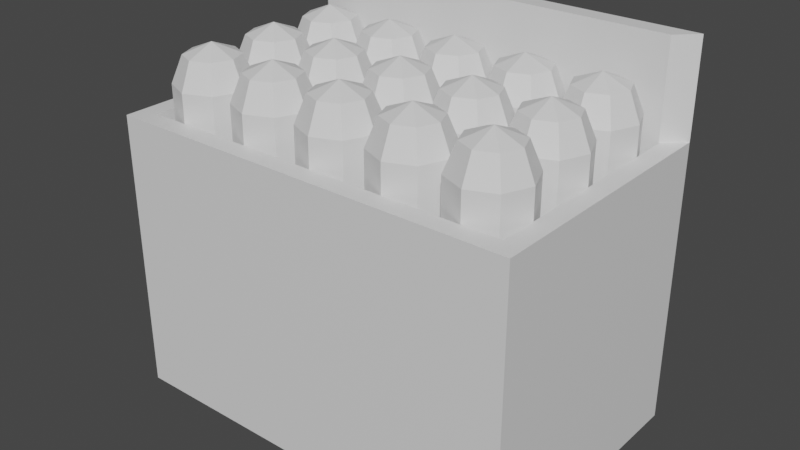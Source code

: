 # Source: AmmoBox.blend  (saved by Blender 2.92.15; exported with 4.5.12 LTS)
import bpy
from mathutils import Matrix  # noqa: F401  (used for matrix-valued properties, if any)

bpy.ops.wm.read_factory_settings(use_empty=True)
scene = bpy.context.scene
scene.name = 'Scene'

# ---- collections
col_collection = bpy.data.collections.new('Collection'); scene.collection.children.link(col_collection)

# ---- materials (node trees are filled in below, after node groups)
mat_casing = bpy.data.materials.new('Casing')
mat_casing.use_transparent_shadow = False
mat_label = bpy.data.materials.new('Label')
mat_label.use_transparent_shadow = False
mat_bullets = bpy.data.materials.new('Bullets')
mat_bullets.use_transparent_shadow = False

# ---- material node trees
mat_casing.use_nodes = True; mat_casing.node_tree.nodes.clear()
_N = mat_casing.node_tree.nodes; _L = mat_casing.node_tree.links
n0 = _N.new('ShaderNodeBsdfPrincipled'); n0.name = 'Principled BSDF'; n0.location = (10, 300)
n0.distribution = 'GGX'
n0.subsurface_method = 'BURLEY'
n0.inputs[3].default_value = 1.45
n0.inputs[27].default_value = (0.0, 0.0, 0.0, 1.0)
n0.inputs[28].default_value = 1.0
n1 = _N.new('ShaderNodeOutputMaterial'); n1.name = 'Material Output'; n1.location = (300, 300)
_L.new(n0.outputs[0], n1.inputs[0])
n1.is_active_output = True
mat_label.use_nodes = True; mat_label.node_tree.nodes.clear()
_N = mat_label.node_tree.nodes; _L = mat_label.node_tree.links
n0 = _N.new('ShaderNodeBsdfPrincipled'); n0.name = 'Principled BSDF'; n0.location = (10, 300)
n0.distribution = 'GGX'
n0.subsurface_method = 'BURLEY'
n0.inputs[3].default_value = 1.45
n0.inputs[27].default_value = (0.0, 0.0, 0.0, 1.0)
n0.inputs[28].default_value = 1.0
n1 = _N.new('ShaderNodeOutputMaterial'); n1.name = 'Material Output'; n1.location = (300, 300)
_L.new(n0.outputs[0], n1.inputs[0])
n1.is_active_output = True
mat_bullets.use_nodes = True; mat_bullets.node_tree.nodes.clear()
_N = mat_bullets.node_tree.nodes; _L = mat_bullets.node_tree.links
n0 = _N.new('ShaderNodeBsdfPrincipled'); n0.name = 'Principled BSDF'; n0.location = (10, 300)
n0.distribution = 'GGX'
n0.subsurface_method = 'BURLEY'
n0.inputs[3].default_value = 1.45
n0.inputs[27].default_value = (0.0, 0.0, 0.0, 1.0)
n0.inputs[28].default_value = 1.0
n1 = _N.new('ShaderNodeOutputMaterial'); n1.name = 'Material Output'; n1.location = (300, 300)
_L.new(n0.outputs[0], n1.inputs[0])
n1.is_active_output = True

# ---- world
world_world = bpy.data.worlds.new('World'); scene.world = world_world
world_world.use_nodes = True; world_world.node_tree.nodes.clear()
_N = world_world.node_tree.nodes; _L = world_world.node_tree.links
n0 = _N.new('ShaderNodeOutputWorld'); n0.name = 'World Output'; n0.location = (300, 300)
n1 = _N.new('ShaderNodeBackground'); n1.name = 'Background'; n1.location = (10, 300)
n1.inputs[0].default_value = (0.05088, 0.05088, 0.05088, 1.0)
_L.new(n1.outputs[0], n0.inputs[0])
n0.is_active_output = True
world_world.color = (0.05088, 0.05088, 0.05088)
world_world.use_sun_shadow = False
world_world.sun_shadow_jitter_overblur = 0.0

# ---- meshes
me_cube_001 = bpy.data.meshes.new('Cube.001')
me_cube_001.from_pydata([(-1.01, -0.7, 0.09041), (-1.01, -0.7, 1.41), (-1.1, 0.7, 0.0), (-1.1, 0.7, 1.5), (1.01, -0.7, 0.09041), (1.01, -0.7, 1.41), (1.1, 0.7, 0.0), (1.1, 0.7, 1.5), (-1.0, -0.6, 1.5), (-1.0, 0.6, 1.5), (1.0, 0.6, 1.5), (1.0, -0.6, 1.5), (-1.0, -0.6, 0.1), (-1.0, 0.6, 0.1), (1.0, 0.6, 0.1), (1.0, -0.6, 0.1), (-1.1, 0.7, 2.0), (1.1, 0.7, 2.0), (-1.0, 0.6, 2.0), (1.0, 0.6, 2.0), (-1.1, -0.7, 0.0), (-1.1, -0.7, 1.5), (1.1, -0.7, 1.5), (1.1, -0.7, 0.0)], [], [(20, 21, 3, 2), (2, 3, 7, 6), (6, 7, 22, 23), (4, 5, 1, 0), (2, 6, 23, 20), (22, 7, 10, 11), (8, 11, 15, 12), (3, 21, 8, 9), (21, 22, 11, 8), (3, 9, 18, 16), (14, 13, 12, 15), (10, 9, 13, 14), (11, 10, 14, 15), (9, 8, 12, 13), (17, 16, 18, 19), (9, 10, 19, 18), (7, 3, 16, 17), (10, 7, 17, 19), (0, 1, 21, 20), (5, 4, 23, 22), (4, 0, 20, 23), (1, 5, 22, 21)])
me_cube_001.polygons.foreach_set('material_index', [0, 0, 0, 1, 0, 0, 0, 0, 0, 0, 0, 0, 0, 0, 0, 0, 0, 0, 0, 0, 0, 0])
_uv = me_cube_001.uv_layers.new(name='UVMap')
_uv.uv.foreach_set('vector', [0.1602, 0.5035, 0.1602, 0.6752, 0.0, 0.6752, 0.0, 0.5035, 0.2289, 0.2518, 0.05722, 0.2518, 0.05722, 0.0, 0.2289, 0.0, 0.6523, 0.4807, 0.6523, 0.6523, 0.4921, 0.6523, 0.4921, 0.4807, 1.0, 0.1792, 1.0, 0.8325, 0.000491, 0.8325, 0.0004908, 0.1792, 0.3319, 0.2518, 0.3319, 0.5035, 0.1717, 0.5035, 0.1717, 0.2518, 0.3319, 0.2518, 0.4921, 0.2518, 0.4807, 0.2632, 0.3433, 0.2632, 0.4463, 0.2289, 0.4463, 0.0, 0.6065, 0.0, 0.6065, 0.2289, 0.4921, 0.5035, 0.3319, 0.5035, 0.3433, 0.4921, 0.4807, 0.4921, 0.3319, 0.5035, 0.3319, 0.2518, 0.3433, 0.2632, 0.3433, 0.4921, 0.2861, 0.0, 0.2861, 0.01144, 0.2289, 0.01144, 0.2289, 0.0, 0.6294, 0.2518, 0.6294, 0.4807, 0.4921, 0.4807, 0.4921, 0.2518, 0.2861, 0.2403, 0.2861, 0.01144, 0.4463, 0.01144, 0.4463, 0.2403, 0.4349, 0.6638, 0.2976, 0.6638, 0.2976, 0.5035, 0.4349, 0.5035, 0.2976, 0.6638, 0.1602, 0.6638, 0.1602, 0.5035, 0.2976, 0.5035, 0.4772, 0.7553, 0.4772, 0.5035, 0.4886, 0.515, 0.4886, 0.7439, 0.2861, 0.01144, 0.2861, 0.2403, 0.2289, 0.2403, 0.2289, 0.01144, 0.05722, 0.0, 0.05722, 0.2518, 0.0, 0.2518, 0.0, 0.0, 0.2861, 0.2403, 0.2861, 0.2518, 0.2289, 0.2518, 0.2289, 0.2403, 0.1613, 0.2621, 0.01035, 0.2621, 0.0, 0.2518, 0.1717, 0.2518, 0.01035, 0.4932, 0.1613, 0.4932, 0.1717, 0.5035, 0.0, 0.5035, 0.1613, 0.4932, 0.1613, 0.2621, 0.1717, 0.2518, 0.1717, 0.5035, 0.01035, 0.2621, 0.01035, 0.4932, 0.0, 0.5035, 0.0, 0.2518])
me_cube_001.materials.append(mat_casing)
me_cube_001.materials.append(mat_label)
me_cube_001.use_remesh_fix_poles = True
me_cube_001.use_remesh_preserve_attributes = False
me_cube_001.use_mirror_vertex_groups = False
me_cube_001.update()
me_cylinder = bpy.data.meshes.new('Cylinder')
me_cylinder.from_pydata([(-0.8, 0.5414, 1.79), (-0.8, 0.6, 1.649), (-0.7, 0.5, 1.79), (-0.6586, 0.5414, 1.649), (-0.9414, 0.5414, 0.09902), (-0.6586, 0.4, 1.79), (-0.6, 0.4, 1.649), (-1.0, 0.4, 0.09902), (-0.7, 0.3, 1.79), (-0.6586, 0.2586, 1.649), (-0.9414, 0.2586, 0.09902), (-0.8, 0.2, 0.09902), (-0.8, 0.2586, 1.79), (-0.8, 0.2, 1.649), (-0.6586, 0.2586, 0.09902), (-0.8, 0.4, 1.849), (-0.9, 0.3, 1.79), (-0.9414, 0.2586, 1.649), (-0.6, 0.4, 0.09902), (-0.9414, 0.4, 1.79), (-1.0, 0.4, 1.649), (-0.6586, 0.5414, 0.09902), (-0.9, 0.5, 1.79), (-0.9414, 0.5414, 1.649), (-0.8, 0.6, 0.09902), (-0.4, 0.5414, 1.79), (-0.4, 0.6, 1.649), (-0.3, 0.5, 1.79), (-0.2586, 0.5414, 1.649), (-0.5414, 0.5414, 0.09902), (-0.2586, 0.4, 1.79), (-0.2, 0.4, 1.649), (-0.6, 0.4, 0.09902), (-0.3, 0.3, 1.79), (-0.2586, 0.2586, 1.649), (-0.5414, 0.2586, 0.09902), (-0.4, 0.2, 0.09902), (-0.4, 0.2586, 1.79), (-0.4, 0.2, 1.649), (-0.2586, 0.2586, 0.09902), (-0.4, 0.4, 1.849), (-0.5, 0.3, 1.79), (-0.5414, 0.2586, 1.649), (-0.2, 0.4, 0.09902), (-0.5414, 0.4, 1.79), (-0.6, 0.4, 1.649), (-0.2586, 0.5414, 0.09902), (-0.5, 0.5, 1.79), (-0.5414, 0.5414, 1.649), (-0.4, 0.6, 0.09902), (2.235e-08, 0.5414, 1.79), (2.235e-08, 0.6, 1.649), (0.1, 0.5, 1.79), (0.1414, 0.5414, 1.649), (-0.1414, 0.5414, 0.09902), (0.1414, 0.4, 1.79), (0.2, 0.4, 1.649), (-0.2, 0.4, 0.09902), (0.1, 0.3, 1.79), (0.1414, 0.2586, 1.649), (-0.1414, 0.2586, 0.09902), (2.235e-08, 0.2, 0.09902), (2.235e-08, 0.2586, 1.79), (2.235e-08, 0.2, 1.649), (0.1414, 0.2586, 0.09902), (2.235e-08, 0.4, 1.849), (-0.1, 0.3, 1.79), (-0.1414, 0.2586, 1.649), (0.2, 0.4, 0.09902), (-0.1414, 0.4, 1.79), (-0.2, 0.4, 1.649), (0.1414, 0.5414, 0.09902), (-0.1, 0.5, 1.79), (-0.1414, 0.5414, 1.649), (2.235e-08, 0.6, 0.09902), (0.4, 0.5414, 1.79), (0.4, 0.6, 1.649), (0.5, 0.5, 1.79), (0.5414, 0.5414, 1.649), (0.2586, 0.5414, 0.09902), (0.5414, 0.4, 1.79), (0.6, 0.4, 1.649), (0.2, 0.4, 0.09902), (0.5, 0.3, 1.79), (0.5414, 0.2586, 1.649), (0.2586, 0.2586, 0.09902), (0.4, 0.2, 0.09902), (0.4, 0.2586, 1.79), (0.4, 0.2, 1.649), (0.5414, 0.2586, 0.09902), (0.4, 0.4, 1.849), (0.3, 0.3, 1.79), (0.2586, 0.2586, 1.649), (0.6, 0.4, 0.09902), (0.2586, 0.4, 1.79), (0.2, 0.4, 1.649), (0.5414, 0.5414, 0.09902), (0.3, 0.5, 1.79), (0.2586, 0.5414, 1.649), (0.4, 0.6, 0.09902), (0.8, 0.5414, 1.79), (0.8, 0.6, 1.649), (0.9, 0.5, 1.79), (0.9414, 0.5414, 1.649), (0.6586, 0.5414, 0.09902), (0.9414, 0.4, 1.79), (1.0, 0.4, 1.649), (0.6, 0.4, 0.09902), (0.9, 0.3, 1.79), (0.9414, 0.2586, 1.649), (0.6586, 0.2586, 0.09902), (0.8, 0.2, 0.09902), (0.8, 0.2586, 1.79), (0.8, 0.2, 1.649), (0.9414, 0.2586, 0.09902), (0.8, 0.4, 1.849), (0.7, 0.3, 1.79), (0.6586, 0.2586, 1.649), (1.0, 0.4, 0.09902), (0.6586, 0.4, 1.79), (0.6, 0.4, 1.649), (0.9414, 0.5414, 0.09902), (0.7, 0.5, 1.79), (0.6586, 0.5414, 1.649), (0.8, 0.6, 0.09902), (-0.8, 0.1414, 1.79), (-0.8, 0.2, 1.649), (-0.7, 0.1, 1.79), (-0.6586, 0.1414, 1.649), (-0.9414, 0.1414, 0.09902), (-0.6586, -2.98e-08, 1.79), (-0.6, -2.98e-08, 1.649), (-1.0, -2.98e-08, 0.09902), (-0.7, -0.1, 1.79), (-0.6586, -0.1414, 1.649), (-0.9414, -0.1414, 0.09902), (-0.8, -0.2, 0.09902), (-0.8, -0.1414, 1.79), (-0.8, -0.2, 1.649), (-0.6586, -0.1414, 0.09902), (-0.8, -2.98e-08, 1.849), (-0.9, -0.1, 1.79), (-0.9414, -0.1414, 1.649), (-0.6, -2.98e-08, 0.09902), (-0.9414, -2.98e-08, 1.79), (-1.0, -2.98e-08, 1.649), (-0.6586, 0.1414, 0.09902), (-0.9, 0.1, 1.79), (-0.9414, 0.1414, 1.649), (-0.8, 0.2, 0.09902), (-0.4, 0.1414, 1.79), (-0.4, 0.2, 1.649), (-0.3, 0.1, 1.79), (-0.2586, 0.1414, 1.649), (-0.5414, 0.1414, 0.09902), (-0.2586, -2.98e-08, 1.79), (-0.2, -2.98e-08, 1.649), (-0.6, -2.98e-08, 0.09902), (-0.3, -0.1, 1.79), (-0.2586, -0.1414, 1.649), (-0.5414, -0.1414, 0.09902), (-0.4, -0.2, 0.09902), (-0.4, -0.1414, 1.79), (-0.4, -0.2, 1.649), (-0.2586, -0.1414, 0.09902), (-0.4, -2.98e-08, 1.849), (-0.5, -0.1, 1.79), (-0.5414, -0.1414, 1.649), (-0.2, -2.98e-08, 0.09902), (-0.5414, -2.98e-08, 1.79), (-0.6, -2.98e-08, 1.649), (-0.2586, 0.1414, 0.09902), (-0.5, 0.1, 1.79), (-0.5414, 0.1414, 1.649), (-0.4, 0.2, 0.09902), (2.235e-08, 0.1414, 1.79), (2.235e-08, 0.2, 1.649), (0.1, 0.1, 1.79), (0.1414, 0.1414, 1.649), (-0.1414, 0.1414, 0.09902), (0.1414, -2.98e-08, 1.79), (0.2, -2.98e-08, 1.649), (-0.2, -2.98e-08, 0.09902), (0.1, -0.1, 1.79), (0.1414, -0.1414, 1.649), (-0.1414, -0.1414, 0.09902), (2.235e-08, -0.2, 0.09902), (2.235e-08, -0.1414, 1.79), (2.235e-08, -0.2, 1.649), (0.1414, -0.1414, 0.09902), (2.235e-08, -2.98e-08, 1.849), (-0.1, -0.1, 1.79), (-0.1414, -0.1414, 1.649), (0.2, -2.98e-08, 0.09902), (-0.1414, -2.98e-08, 1.79), (-0.2, -2.98e-08, 1.649), (0.1414, 0.1414, 0.09902), (-0.1, 0.1, 1.79), (-0.1414, 0.1414, 1.649), (2.235e-08, 0.2, 0.09902), (0.4, 0.1414, 1.79), (0.4, 0.2, 1.649), (0.5, 0.1, 1.79), (0.5414, 0.1414, 1.649), (0.2586, 0.1414, 0.09902), (0.5414, -2.98e-08, 1.79), (0.6, -2.98e-08, 1.649), (0.2, -2.98e-08, 0.09902), (0.5, -0.1, 1.79), (0.5414, -0.1414, 1.649), (0.2586, -0.1414, 0.09902), (0.4, -0.2, 0.09902), (0.4, -0.1414, 1.79), (0.4, -0.2, 1.649), (0.5414, -0.1414, 0.09902), (0.4, -2.98e-08, 1.849), (0.3, -0.1, 1.79), (0.2586, -0.1414, 1.649), (0.6, -2.98e-08, 0.09902), (0.2586, -2.98e-08, 1.79), (0.2, -2.98e-08, 1.649), (0.5414, 0.1414, 0.09902), (0.3, 0.1, 1.79), (0.2586, 0.1414, 1.649), (0.4, 0.2, 0.09902), (0.8, 0.1414, 1.79), (0.8, 0.2, 1.649), (0.9, 0.1, 1.79), (0.9414, 0.1414, 1.649), (0.6586, 0.1414, 0.09902), (0.9414, -2.98e-08, 1.79), (1.0, -2.98e-08, 1.649), (0.6, -2.98e-08, 0.09902), (0.9, -0.1, 1.79), (0.9414, -0.1414, 1.649), (0.6586, -0.1414, 0.09902), (0.8, -0.2, 0.09902), (0.8, -0.1414, 1.79), (0.8, -0.2, 1.649), (0.9414, -0.1414, 0.09902), (0.8, -2.98e-08, 1.849), (0.7, -0.1, 1.79), (0.6586, -0.1414, 1.649), (1.0, -2.98e-08, 0.09902), (0.6586, -2.98e-08, 1.79), (0.6, -2.98e-08, 1.649), (0.9414, 0.1414, 0.09902), (0.7, 0.1, 1.79), (0.6586, 0.1414, 1.649), (0.8, 0.2, 0.09902), (-0.8, -0.2586, 1.79), (-0.8, -0.2, 1.649), (-0.7, -0.3, 1.79), (-0.6586, -0.2586, 1.649), (-0.9414, -0.2586, 0.09902), (-0.6586, -0.4, 1.79), (-0.6, -0.4, 1.649), (-1.0, -0.4, 0.09902), (-0.7, -0.5, 1.79), (-0.6586, -0.5414, 1.649), (-0.9414, -0.5414, 0.09902), (-0.8, -0.6, 0.09902), (-0.8, -0.5414, 1.79), (-0.8, -0.6, 1.649), (-0.6586, -0.5414, 0.09902), (-0.8, -0.4, 1.849), (-0.9, -0.5, 1.79), (-0.9414, -0.5414, 1.649), (-0.6, -0.4, 0.09902), (-0.9414, -0.4, 1.79), (-1.0, -0.4, 1.649), (-0.6586, -0.2586, 0.09902), (-0.9, -0.3, 1.79), (-0.9414, -0.2586, 1.649), (-0.8, -0.2, 0.09902), (-0.4, -0.2586, 1.79), (-0.4, -0.2, 1.649), (-0.3, -0.3, 1.79), (-0.2586, -0.2586, 1.649), (-0.5414, -0.2586, 0.09902), (-0.2586, -0.4, 1.79), (-0.2, -0.4, 1.649), (-0.6, -0.4, 0.09902), (-0.3, -0.5, 1.79), (-0.2586, -0.5414, 1.649), (-0.5414, -0.5414, 0.09902), (-0.4, -0.6, 0.09902), (-0.4, -0.5414, 1.79), (-0.4, -0.6, 1.649), (-0.2586, -0.5414, 0.09902), (-0.4, -0.4, 1.849), (-0.5, -0.5, 1.79), (-0.5414, -0.5414, 1.649), (-0.2, -0.4, 0.09902), (-0.5414, -0.4, 1.79), (-0.6, -0.4, 1.649), (-0.2586, -0.2586, 0.09902), (-0.5, -0.3, 1.79), (-0.5414, -0.2586, 1.649), (-0.4, -0.2, 0.09902), (2.235e-08, -0.2586, 1.79), (2.235e-08, -0.2, 1.649), (0.1, -0.3, 1.79), (0.1414, -0.2586, 1.649), (-0.1414, -0.2586, 0.09902), (0.1414, -0.4, 1.79), (0.2, -0.4, 1.649), (-0.2, -0.4, 0.09902), (0.1, -0.5, 1.79), (0.1414, -0.5414, 1.649), (-0.1414, -0.5414, 0.09902), (2.235e-08, -0.6, 0.09902), (2.235e-08, -0.5414, 1.79), (2.235e-08, -0.6, 1.649), (0.1414, -0.5414, 0.09902), (2.235e-08, -0.4, 1.849), (-0.1, -0.5, 1.79), (-0.1414, -0.5414, 1.649), (0.2, -0.4, 0.09902), (-0.1414, -0.4, 1.79), (-0.2, -0.4, 1.649), (0.1414, -0.2586, 0.09902), (-0.1, -0.3, 1.79), (-0.1414, -0.2586, 1.649), (2.235e-08, -0.2, 0.09902), (0.4, -0.2586, 1.79), (0.4, -0.2, 1.649), (0.5, -0.3, 1.79), (0.5414, -0.2586, 1.649), (0.2586, -0.2586, 0.09902), (0.5414, -0.4, 1.79), (0.6, -0.4, 1.649), (0.2, -0.4, 0.09902), (0.5, -0.5, 1.79), (0.5414, -0.5414, 1.649), (0.2586, -0.5414, 0.09902), (0.4, -0.6, 0.09902), (0.4, -0.5414, 1.79), (0.4, -0.6, 1.649), (0.5414, -0.5414, 0.09902), (0.4, -0.4, 1.849), (0.3, -0.5, 1.79), (0.2586, -0.5414, 1.649), (0.6, -0.4, 0.09902), (0.2586, -0.4, 1.79), (0.2, -0.4, 1.649), (0.5414, -0.2586, 0.09902), (0.3, -0.3, 1.79), (0.2586, -0.2586, 1.649), (0.4, -0.2, 0.09902), (0.8, -0.2586, 1.79), (0.8, -0.2, 1.649), (0.9, -0.3, 1.79), (0.9414, -0.2586, 1.649), (0.6586, -0.2586, 0.09902), (0.9414, -0.4, 1.79), (1.0, -0.4, 1.649), (0.6, -0.4, 0.09902), (0.9, -0.5, 1.79), (0.9414, -0.5414, 1.649), (0.6586, -0.5414, 0.09902), (0.8, -0.6, 0.09902), (0.8, -0.5414, 1.79), (0.8, -0.6, 1.649), (0.9414, -0.5414, 0.09902), (0.8, -0.4, 1.849), (0.7, -0.5, 1.79), (0.6586, -0.5414, 1.649), (1.0, -0.4, 0.09902), (0.6586, -0.4, 1.79), (0.6, -0.4, 1.649), (0.9414, -0.2586, 0.09902), (0.7, -0.3, 1.79), (0.6586, -0.2586, 1.649), (0.8, -0.2, 0.09902)], [], [(0, 15, 2), (1, 0, 2, 3), (2, 15, 5), (3, 2, 5, 6), (5, 15, 8), (6, 5, 8, 9), (9, 13, 11, 14), (8, 15, 12), (3, 6, 18, 21), (9, 8, 12, 13), (13, 17, 10, 11), (12, 15, 16), (23, 1, 24, 4), (13, 12, 16, 17), (17, 16, 19, 20), (17, 20, 7, 10), (16, 15, 19), (6, 9, 14, 18), (1, 3, 21, 24), (20, 19, 22, 23), (20, 23, 4, 7), (19, 15, 22), (23, 22, 0, 1), (22, 15, 0), (25, 40, 27), (26, 25, 27, 28), (27, 40, 30), (28, 27, 30, 31), (30, 40, 33), (31, 30, 33, 34), (34, 38, 36, 39), (33, 40, 37), (28, 31, 43, 46), (34, 33, 37, 38), (38, 42, 35, 36), (37, 40, 41), (48, 26, 49, 29), (38, 37, 41, 42), (42, 41, 44, 45), (42, 45, 32, 35), (41, 40, 44), (31, 34, 39, 43), (26, 28, 46, 49), (45, 44, 47, 48), (45, 48, 29, 32), (44, 40, 47), (48, 47, 25, 26), (47, 40, 25), (50, 65, 52), (51, 50, 52, 53), (52, 65, 55), (53, 52, 55, 56), (55, 65, 58), (56, 55, 58, 59), (59, 63, 61, 64), (58, 65, 62), (53, 56, 68, 71), (59, 58, 62, 63), (63, 67, 60, 61), (62, 65, 66), (73, 51, 74, 54), (63, 62, 66, 67), (67, 66, 69, 70), (67, 70, 57, 60), (66, 65, 69), (56, 59, 64, 68), (51, 53, 71, 74), (70, 69, 72, 73), (70, 73, 54, 57), (69, 65, 72), (73, 72, 50, 51), (72, 65, 50), (75, 90, 77), (76, 75, 77, 78), (77, 90, 80), (78, 77, 80, 81), (80, 90, 83), (81, 80, 83, 84), (84, 88, 86, 89), (83, 90, 87), (78, 81, 93, 96), (84, 83, 87, 88), (88, 92, 85, 86), (87, 90, 91), (98, 76, 99, 79), (88, 87, 91, 92), (92, 91, 94, 95), (92, 95, 82, 85), (91, 90, 94), (81, 84, 89, 93), (76, 78, 96, 99), (95, 94, 97, 98), (95, 98, 79, 82), (94, 90, 97), (98, 97, 75, 76), (97, 90, 75), (100, 115, 102), (101, 100, 102, 103), (102, 115, 105), (103, 102, 105, 106), (105, 115, 108), (106, 105, 108, 109), (109, 113, 111, 114), (108, 115, 112), (103, 106, 118, 121), (109, 108, 112, 113), (113, 117, 110, 111), (112, 115, 116), (123, 101, 124, 104), (113, 112, 116, 117), (117, 116, 119, 120), (117, 120, 107, 110), (116, 115, 119), (106, 109, 114, 118), (101, 103, 121, 124), (120, 119, 122, 123), (120, 123, 104, 107), (119, 115, 122), (123, 122, 100, 101), (122, 115, 100), (125, 140, 127), (126, 125, 127, 128), (127, 140, 130), (128, 127, 130, 131), (130, 140, 133), (131, 130, 133, 134), (134, 138, 136, 139), (133, 140, 137), (128, 131, 143, 146), (134, 133, 137, 138), (138, 142, 135, 136), (137, 140, 141), (148, 126, 149, 129), (138, 137, 141, 142), (142, 141, 144, 145), (142, 145, 132, 135), (141, 140, 144), (131, 134, 139, 143), (126, 128, 146, 149), (145, 144, 147, 148), (145, 148, 129, 132), (144, 140, 147), (148, 147, 125, 126), (147, 140, 125), (150, 165, 152), (151, 150, 152, 153), (152, 165, 155), (153, 152, 155, 156), (155, 165, 158), (156, 155, 158, 159), (159, 163, 161, 164), (158, 165, 162), (153, 156, 168, 171), (159, 158, 162, 163), (163, 167, 160, 161), (162, 165, 166), (173, 151, 174, 154), (163, 162, 166, 167), (167, 166, 169, 170), (167, 170, 157, 160), (166, 165, 169), (156, 159, 164, 168), (151, 153, 171, 174), (170, 169, 172, 173), (170, 173, 154, 157), (169, 165, 172), (173, 172, 150, 151), (172, 165, 150), (175, 190, 177), (176, 175, 177, 178), (177, 190, 180), (178, 177, 180, 181), (180, 190, 183), (181, 180, 183, 184), (184, 188, 186, 189), (183, 190, 187), (178, 181, 193, 196), (184, 183, 187, 188), (188, 192, 185, 186), (187, 190, 191), (198, 176, 199, 179), (188, 187, 191, 192), (192, 191, 194, 195), (192, 195, 182, 185), (191, 190, 194), (181, 184, 189, 193), (176, 178, 196, 199), (195, 194, 197, 198), (195, 198, 179, 182), (194, 190, 197), (198, 197, 175, 176), (197, 190, 175), (200, 215, 202), (201, 200, 202, 203), (202, 215, 205), (203, 202, 205, 206), (205, 215, 208), (206, 205, 208, 209), (209, 213, 211, 214), (208, 215, 212), (203, 206, 218, 221), (209, 208, 212, 213), (213, 217, 210, 211), (212, 215, 216), (223, 201, 224, 204), (213, 212, 216, 217), (217, 216, 219, 220), (217, 220, 207, 210), (216, 215, 219), (206, 209, 214, 218), (201, 203, 221, 224), (220, 219, 222, 223), (220, 223, 204, 207), (219, 215, 222), (223, 222, 200, 201), (222, 215, 200), (225, 240, 227), (226, 225, 227, 228), (227, 240, 230), (228, 227, 230, 231), (230, 240, 233), (231, 230, 233, 234), (234, 238, 236, 239), (233, 240, 237), (228, 231, 243, 246), (234, 233, 237, 238), (238, 242, 235, 236), (237, 240, 241), (248, 226, 249, 229), (238, 237, 241, 242), (242, 241, 244, 245), (242, 245, 232, 235), (241, 240, 244), (231, 234, 239, 243), (226, 228, 246, 249), (245, 244, 247, 248), (245, 248, 229, 232), (244, 240, 247), (248, 247, 225, 226), (247, 240, 225), (250, 265, 252), (251, 250, 252, 253), (252, 265, 255), (253, 252, 255, 256), (255, 265, 258), (256, 255, 258, 259), (259, 263, 261, 264), (258, 265, 262), (253, 256, 268, 271), (259, 258, 262, 263), (263, 267, 260, 261), (262, 265, 266), (273, 251, 274, 254), (263, 262, 266, 267), (267, 266, 269, 270), (267, 270, 257, 260), (266, 265, 269), (256, 259, 264, 268), (251, 253, 271, 274), (270, 269, 272, 273), (270, 273, 254, 257), (269, 265, 272), (273, 272, 250, 251), (272, 265, 250), (275, 290, 277), (276, 275, 277, 278), (277, 290, 280), (278, 277, 280, 281), (280, 290, 283), (281, 280, 283, 284), (284, 288, 286, 289), (283, 290, 287), (278, 281, 293, 296), (284, 283, 287, 288), (288, 292, 285, 286), (287, 290, 291), (298, 276, 299, 279), (288, 287, 291, 292), (292, 291, 294, 295), (292, 295, 282, 285), (291, 290, 294), (281, 284, 289, 293), (276, 278, 296, 299), (295, 294, 297, 298), (295, 298, 279, 282), (294, 290, 297), (298, 297, 275, 276), (297, 290, 275), (300, 315, 302), (301, 300, 302, 303), (302, 315, 305), (303, 302, 305, 306), (305, 315, 308), (306, 305, 308, 309), (309, 313, 311, 314), (308, 315, 312), (303, 306, 318, 321), (309, 308, 312, 313), (313, 317, 310, 311), (312, 315, 316), (323, 301, 324, 304), (313, 312, 316, 317), (317, 316, 319, 320), (317, 320, 307, 310), (316, 315, 319), (306, 309, 314, 318), (301, 303, 321, 324), (320, 319, 322, 323), (320, 323, 304, 307), (319, 315, 322), (323, 322, 300, 301), (322, 315, 300), (325, 340, 327), (326, 325, 327, 328), (327, 340, 330), (328, 327, 330, 331), (330, 340, 333), (331, 330, 333, 334), (334, 338, 336, 339), (333, 340, 337), (328, 331, 343, 346), (334, 333, 337, 338), (338, 342, 335, 336), (337, 340, 341), (348, 326, 349, 329), (338, 337, 341, 342), (342, 341, 344, 345), (342, 345, 332, 335), (341, 340, 344), (331, 334, 339, 343), (326, 328, 346, 349), (345, 344, 347, 348), (345, 348, 329, 332), (344, 340, 347), (348, 347, 325, 326), (347, 340, 325), (350, 365, 352), (351, 350, 352, 353), (352, 365, 355), (353, 352, 355, 356), (355, 365, 358), (356, 355, 358, 359), (359, 363, 361, 364), (358, 365, 362), (353, 356, 368, 371), (359, 358, 362, 363), (363, 367, 360, 361), (362, 365, 366), (373, 351, 374, 354), (363, 362, 366, 367), (367, 366, 369, 370), (367, 370, 357, 360), (366, 365, 369), (356, 359, 364, 368), (351, 353, 371, 374), (370, 369, 372, 373), (370, 373, 354, 357), (369, 365, 372), (373, 372, 350, 351), (372, 365, 350)])
_uv = me_cylinder.uv_layers.new(name='UVMap')
_uv.uv.foreach_set('vector', [0.3216, 0.6715, 0.3365, 0.6638, 0.3303, 0.6731, 0.3154, 0.6879, 0.3216, 0.6715, 0.3303, 0.6731, 0.3278, 0.6901, 0.3303, 0.6731, 0.3365, 0.6638, 0.3427, 0.6731, 0.3278, 0.6901, 0.3303, 0.6731, 0.3427, 0.6731, 0.3453, 0.6901, 0.7781, 0.6892, 0.7931, 0.6814, 0.7869, 0.6907, 0.7719, 0.7055, 0.7781, 0.6892, 0.7869, 0.6907, 0.7843, 0.7078, 0.7843, 0.7078, 0.8018, 0.7078, 0.8018, 0.8822, 0.7843, 0.8822, 0.7869, 0.6907, 0.7931, 0.6814, 0.7993, 0.6907, 0.3278, 0.6901, 0.3453, 0.6901, 0.3453, 0.8645, 0.3278, 0.8645, 0.7843, 0.7078, 0.7869, 0.6907, 0.7993, 0.6907, 0.8018, 0.7078, 0.7563, 0.2759, 0.7687, 0.2781, 0.7687, 0.4526, 0.7563, 0.4503, 0.7625, 0.2595, 0.7775, 0.2518, 0.7713, 0.2611, 0.9479, 0.427, 0.9304, 0.4258, 0.9426, 0.2518, 0.9601, 0.253, 0.7563, 0.2759, 0.7625, 0.2595, 0.7713, 0.2611, 0.7687, 0.2781, 0.7687, 0.2781, 0.7713, 0.2611, 0.7837, 0.2611, 0.7862, 0.2781, 0.7687, 0.2781, 0.7862, 0.2781, 0.7862, 0.4526, 0.7687, 0.4526, 0.7713, 0.2611, 0.7775, 0.2518, 0.7837, 0.2611, 0.7719, 0.7055, 0.7843, 0.7078, 0.7843, 0.8822, 0.7719, 0.88, 0.3154, 0.6879, 0.3278, 0.6901, 0.3278, 0.8645, 0.3154, 0.8623, 0.9601, 0.4301, 0.9527, 0.446, 0.9441, 0.4438, 0.9479, 0.427, 0.7862, 0.2781, 0.7986, 0.2759, 0.7986, 0.4503, 0.7862, 0.4526, 0.9527, 0.446, 0.9373, 0.4527, 0.9441, 0.4438, 0.9479, 0.427, 0.9441, 0.4438, 0.9317, 0.443, 0.9304, 0.4258, 0.9441, 0.4438, 0.9373, 0.4527, 0.9317, 0.443, 0.3515, 0.6715, 0.3664, 0.6638, 0.3603, 0.6731, 0.3453, 0.6879, 0.3515, 0.6715, 0.3603, 0.6731, 0.3577, 0.6901, 0.3603, 0.6731, 0.3664, 0.6638, 0.3726, 0.6731, 0.3577, 0.6901, 0.3603, 0.6731, 0.3726, 0.6731, 0.3752, 0.6901, 0.1258, 0.6829, 0.1408, 0.6752, 0.1346, 0.6845, 0.1196, 0.6993, 0.1258, 0.6829, 0.1346, 0.6845, 0.132, 0.7016, 0.132, 0.7016, 0.1495, 0.7016, 0.1495, 0.876, 0.132, 0.876, 0.1346, 0.6845, 0.1408, 0.6752, 0.147, 0.6845, 0.3577, 0.6901, 0.3752, 0.6901, 0.3752, 0.8645, 0.3577, 0.8645, 0.132, 0.7016, 0.1346, 0.6845, 0.147, 0.6845, 0.1495, 0.7016, 0.6523, 0.5048, 0.6647, 0.507, 0.6647, 0.6814, 0.6523, 0.6792, 0.6585, 0.4884, 0.6735, 0.4807, 0.6673, 0.49, 0.9044, 0.6559, 0.887, 0.6547, 0.8992, 0.4807, 0.9166, 0.4819, 0.6523, 0.5048, 0.6585, 0.4884, 0.6673, 0.49, 0.6647, 0.507, 0.6647, 0.507, 0.6673, 0.49, 0.6797, 0.49, 0.6822, 0.507, 0.6647, 0.507, 0.6822, 0.507, 0.6822, 0.6814, 0.6647, 0.6814, 0.6673, 0.49, 0.6735, 0.4807, 0.6797, 0.49, 0.1196, 0.6993, 0.132, 0.7016, 0.132, 0.876, 0.1196, 0.8737, 0.3453, 0.6879, 0.3577, 0.6901, 0.3577, 0.8645, 0.3453, 0.8623, 0.9166, 0.659, 0.9093, 0.6749, 0.9007, 0.6727, 0.9044, 0.6559, 0.6822, 0.507, 0.6946, 0.5048, 0.6946, 0.6792, 0.6822, 0.6814, 0.9093, 0.6749, 0.8938, 0.6816, 0.9007, 0.6727, 0.9044, 0.6559, 0.9007, 0.6727, 0.8883, 0.6718, 0.887, 0.6547, 0.9007, 0.6727, 0.8938, 0.6816, 0.8883, 0.6718, 0.3814, 0.6715, 0.3964, 0.6638, 0.3902, 0.6731, 0.3752, 0.6879, 0.3814, 0.6715, 0.3902, 0.6731, 0.3876, 0.6901, 0.3902, 0.6731, 0.3964, 0.6638, 0.4025, 0.6731, 0.3876, 0.6901, 0.3902, 0.6731, 0.4025, 0.6731, 0.4051, 0.6901, 0.6884, 0.6892, 0.7034, 0.6814, 0.6972, 0.6907, 0.6822, 0.7055, 0.6884, 0.6892, 0.6972, 0.6907, 0.6946, 0.7078, 0.6946, 0.7078, 0.7121, 0.7078, 0.7121, 0.8822, 0.6946, 0.8822, 0.6972, 0.6907, 0.7034, 0.6814, 0.7096, 0.6907, 0.3876, 0.6901, 0.4051, 0.6901, 0.4051, 0.8645, 0.3876, 0.8645, 0.6946, 0.7078, 0.6972, 0.6907, 0.7096, 0.6907, 0.7121, 0.7078, 0.7369, 0.5048, 0.7493, 0.507, 0.7493, 0.6814, 0.7369, 0.6792, 0.7431, 0.4884, 0.7581, 0.4807, 0.7519, 0.49, 0.9341, 0.6559, 0.9166, 0.6547, 0.9288, 0.4807, 0.9463, 0.4819, 0.7369, 0.5048, 0.7431, 0.4884, 0.7519, 0.49, 0.7493, 0.507, 0.7493, 0.507, 0.7519, 0.49, 0.7642, 0.49, 0.7668, 0.507, 0.7493, 0.507, 0.7668, 0.507, 0.7668, 0.6814, 0.7493, 0.6814, 0.7519, 0.49, 0.7581, 0.4807, 0.7642, 0.49, 0.6822, 0.7055, 0.6946, 0.7078, 0.6946, 0.8822, 0.6822, 0.88, 0.3752, 0.6879, 0.3876, 0.6901, 0.3876, 0.8645, 0.3752, 0.8623, 0.9463, 0.659, 0.939, 0.6749, 0.9304, 0.6727, 0.9341, 0.6559, 0.7668, 0.507, 0.7792, 0.5048, 0.7792, 0.6792, 0.7668, 0.6814, 0.939, 0.6749, 0.9235, 0.6816, 0.9304, 0.6727, 0.9341, 0.6559, 0.9304, 0.6727, 0.918, 0.6718, 0.9166, 0.6547, 0.9304, 0.6727, 0.9235, 0.6816, 0.918, 0.6718, 0.8237, 0.008193, 0.8384, 0.0, 0.8325, 0.009503, 0.818, 0.02476, 0.8237, 0.008193, 0.8325, 0.009503, 0.8305, 0.02662, 0.8325, 0.009503, 0.8384, 0.0, 0.8449, 0.009106, 0.8305, 0.02662, 0.8325, 0.009503, 0.8449, 0.009106, 0.848, 0.02606, 0.8449, 0.009106, 0.8384, 0.0, 0.8536, 0.007234, 0.8708, 0.2759, 0.877, 0.2595, 0.8858, 0.2611, 0.8832, 0.2781, 0.8832, 0.2781, 0.9007, 0.2781, 0.9007, 0.4526, 0.8832, 0.4526, 0.8858, 0.2611, 0.8919, 0.2518, 0.8981, 0.2611, 0.8305, 0.02662, 0.848, 0.02606, 0.8536, 0.2004, 0.8361, 0.201, 0.8832, 0.2781, 0.8858, 0.2611, 0.8981, 0.2611, 0.9007, 0.2781, 0.7792, 0.5048, 0.7916, 0.507, 0.7916, 0.6814, 0.7792, 0.6792, 0.7854, 0.4884, 0.8003, 0.4807, 0.7942, 0.49, 0.9581, 0.8568, 0.9407, 0.8556, 0.9529, 0.6816, 0.9703, 0.6828, 0.7792, 0.5048, 0.7854, 0.4884, 0.7942, 0.49, 0.7916, 0.507, 0.7916, 0.507, 0.7942, 0.49, 0.8065, 0.49, 0.8091, 0.507, 0.7916, 0.507, 0.8091, 0.507, 0.8091, 0.6814, 0.7916, 0.6814, 0.7942, 0.49, 0.8003, 0.4807, 0.8065, 0.49, 0.8708, 0.2759, 0.8832, 0.2781, 0.8832, 0.4526, 0.8708, 0.4503, 0.818, 0.02476, 0.8305, 0.02662, 0.8361, 0.201, 0.8236, 0.1991, 0.9703, 0.86, 0.963, 0.8759, 0.9544, 0.8737, 0.9581, 0.8568, 0.8091, 0.507, 0.8215, 0.5048, 0.8215, 0.6792, 0.8091, 0.6814, 0.963, 0.8759, 0.9475, 0.8825, 0.9544, 0.8737, 0.9581, 0.8568, 0.9544, 0.8737, 0.942, 0.8728, 0.9407, 0.8556, 0.9544, 0.8737, 0.9475, 0.8825, 0.942, 0.8728, 0.6249, 0.66, 0.6398, 0.6523, 0.6336, 0.6616, 0.6187, 0.6764, 0.6249, 0.66, 0.6336, 0.6616, 0.6311, 0.6787, 0.6336, 0.6616, 0.6398, 0.6523, 0.646, 0.6616, 0.6311, 0.6787, 0.6336, 0.6616, 0.646, 0.6616, 0.6486, 0.6787, 0.2319, 0.6715, 0.2468, 0.6638, 0.2406, 0.6731, 0.2257, 0.6879, 0.2319, 0.6715, 0.2406, 0.6731, 0.2381, 0.6901, 0.2381, 0.6901, 0.2556, 0.6901, 0.2556, 0.8645, 0.2381, 0.8645, 0.2406, 0.6731, 0.2468, 0.6638, 0.253, 0.6731, 0.6311, 0.6787, 0.6486, 0.6787, 0.6486, 0.8531, 0.6311, 0.8531, 0.2381, 0.6901, 0.2406, 0.6731, 0.253, 0.6731, 0.2556, 0.6901, 0.7986, 0.2759, 0.811, 0.2781, 0.811, 0.4526, 0.7986, 0.4503, 0.8048, 0.2595, 0.8197, 0.2518, 0.8136, 0.2611, 0.9285, 0.8568, 0.911, 0.8556, 0.9232, 0.6816, 0.9407, 0.6828, 0.7986, 0.2759, 0.8048, 0.2595, 0.8136, 0.2611, 0.811, 0.2781, 0.811, 0.2781, 0.8136, 0.2611, 0.8259, 0.2611, 0.8285, 0.2781, 0.811, 0.2781, 0.8285, 0.2781, 0.8285, 0.4526, 0.811, 0.4526, 0.8136, 0.2611, 0.8197, 0.2518, 0.8259, 0.2611, 0.2257, 0.6879, 0.2381, 0.6901, 0.2381, 0.8645, 0.2257, 0.8623, 0.6187, 0.6764, 0.6311, 0.6787, 0.6311, 0.8531, 0.6187, 0.8509, 0.9407, 0.86, 0.9333, 0.8759, 0.9247, 0.8737, 0.9285, 0.8568, 0.8285, 0.2781, 0.8409, 0.2759, 0.8409, 0.4503, 0.8285, 0.4526, 0.9333, 0.8759, 0.9179, 0.8825, 0.9247, 0.8737, 0.9285, 0.8568, 0.9247, 0.8737, 0.9123, 0.8728, 0.911, 0.8556, 0.9247, 0.8737, 0.9179, 0.8825, 0.9123, 0.8728, 0.8471, 0.2595, 0.862, 0.2518, 0.8558, 0.2611, 0.8409, 0.2759, 0.8471, 0.2595, 0.8558, 0.2611, 0.8533, 0.2781, 0.8558, 0.2611, 0.862, 0.2518, 0.8682, 0.2611, 0.8533, 0.2781, 0.8558, 0.2611, 0.8682, 0.2611, 0.8708, 0.2781, 0.09591, 0.6829, 0.1109, 0.6752, 0.1047, 0.6845, 0.08972, 0.6993, 0.09591, 0.6829, 0.1047, 0.6845, 0.1021, 0.7016, 0.1021, 0.7016, 0.1196, 0.7016, 0.1196, 0.876, 0.1021, 0.876, 0.1047, 0.6845, 0.1109, 0.6752, 0.1171, 0.6845, 0.8533, 0.2781, 0.8708, 0.2781, 0.8708, 0.4526, 0.8533, 0.4526, 0.1021, 0.7016, 0.1047, 0.6845, 0.1171, 0.6845, 0.1196, 0.7016, 0.6911, 0.0241, 0.7035, 0.02635, 0.7035, 0.2008, 0.6911, 0.1985, 0.6973, 0.007718, 0.7123, 0.0, 0.7061, 0.00931, 0.9182, 0.427, 0.9007, 0.4258, 0.9129, 0.2518, 0.9304, 0.253, 0.6911, 0.0241, 0.6973, 0.007718, 0.7061, 0.00931, 0.7035, 0.02635, 0.7035, 0.02635, 0.7061, 0.00931, 0.7185, 0.00931, 0.721, 0.02635, 0.7035, 0.02635, 0.721, 0.02635, 0.721, 0.2008, 0.7035, 0.2008, 0.7061, 0.00931, 0.7123, 0.0, 0.7185, 0.00931, 0.08972, 0.6993, 0.1021, 0.7016, 0.1021, 0.876, 0.08972, 0.8737, 0.8409, 0.2759, 0.8533, 0.2781, 0.8533, 0.4526, 0.8409, 0.4503, 0.9304, 0.4301, 0.9231, 0.446, 0.9144, 0.4438, 0.9182, 0.427, 0.721, 0.02635, 0.7334, 0.0241, 0.7334, 0.1985, 0.721, 0.2008, 0.9231, 0.446, 0.9076, 0.4527, 0.9144, 0.4438, 0.9182, 0.427, 0.9144, 0.4438, 0.9021, 0.443, 0.9007, 0.4258, 0.9144, 0.4438, 0.9076, 0.4527, 0.9021, 0.443, 0.6585, 0.6892, 0.6735, 0.6814, 0.6673, 0.6907, 0.6523, 0.7055, 0.6585, 0.6892, 0.6673, 0.6907, 0.6647, 0.7078, 0.6673, 0.6907, 0.6735, 0.6814, 0.6797, 0.6907, 0.6647, 0.7078, 0.6673, 0.6907, 0.6797, 0.6907, 0.6822, 0.7078, 0.7482, 0.6892, 0.7632, 0.6814, 0.757, 0.6907, 0.742, 0.7055, 0.7482, 0.6892, 0.757, 0.6907, 0.7544, 0.7078, 0.7544, 0.7078, 0.7719, 0.7078, 0.7719, 0.8822, 0.7544, 0.8822, 0.757, 0.6907, 0.7632, 0.6814, 0.7694, 0.6907, 0.6647, 0.7078, 0.6822, 0.7078, 0.6822, 0.8822, 0.6647, 0.8822, 0.7544, 0.7078, 0.757, 0.6907, 0.7694, 0.6907, 0.7719, 0.7078, 0.4349, 0.5276, 0.4473, 0.5299, 0.4473, 0.7043, 0.4349, 0.7021, 0.4411, 0.5113, 0.456, 0.5035, 0.4498, 0.5129, 0.4226, 0.839, 0.4051, 0.8378, 0.4173, 0.6638, 0.4348, 0.665, 0.4349, 0.5276, 0.4411, 0.5113, 0.4498, 0.5129, 0.4473, 0.5299, 0.4473, 0.5299, 0.4498, 0.5129, 0.4622, 0.5129, 0.4648, 0.5299, 0.4473, 0.5299, 0.4648, 0.5299, 0.4648, 0.7043, 0.4473, 0.7043, 0.4498, 0.5129, 0.456, 0.5035, 0.4622, 0.5129, 0.742, 0.7055, 0.7544, 0.7078, 0.7544, 0.8822, 0.742, 0.88, 0.6523, 0.7055, 0.6647, 0.7078, 0.6647, 0.8822, 0.6523, 0.88, 0.4348, 0.8421, 0.4275, 0.858, 0.4188, 0.8558, 0.4226, 0.839, 0.4648, 0.5299, 0.4772, 0.5276, 0.4772, 0.7021, 0.4648, 0.7043, 0.4275, 0.858, 0.412, 0.8647, 0.4188, 0.8558, 0.4226, 0.839, 0.4188, 0.8558, 0.4065, 0.8549, 0.4051, 0.8378, 0.4188, 0.8558, 0.412, 0.8647, 0.4065, 0.8549, 0.066, 0.6829, 0.08096, 0.6752, 0.07476, 0.6845, 0.05981, 0.6993, 0.066, 0.6829, 0.07476, 0.6845, 0.0722, 0.7016, 0.07476, 0.6845, 0.08096, 0.6752, 0.08715, 0.6845, 0.0722, 0.7016, 0.07476, 0.6845, 0.08715, 0.6845, 0.08972, 0.7016, 0.7183, 0.6892, 0.7333, 0.6814, 0.7271, 0.6907, 0.7121, 0.7055, 0.7183, 0.6892, 0.7271, 0.6907, 0.7245, 0.7078, 0.7245, 0.7078, 0.742, 0.7078, 0.742, 0.8822, 0.7245, 0.8822, 0.7271, 0.6907, 0.7333, 0.6814, 0.7395, 0.6907, 0.0722, 0.7016, 0.08972, 0.7016, 0.08972, 0.876, 0.0722, 0.876, 0.7245, 0.7078, 0.7271, 0.6907, 0.7395, 0.6907, 0.742, 0.7078, 0.7757, 0.0241, 0.7881, 0.02635, 0.7881, 0.2008, 0.7757, 0.1985, 0.7819, 0.007718, 0.7969, 0.0, 0.7907, 0.00931, 0.9009, 0.1752, 0.8835, 0.174, 0.8957, 0.0, 0.9131, 0.001225, 0.7757, 0.0241, 0.7819, 0.007718, 0.7907, 0.00931, 0.7881, 0.02635, 0.7881, 0.02635, 0.7907, 0.00931, 0.8031, 0.00931, 0.8056, 0.02635, 0.7881, 0.02635, 0.8056, 0.02635, 0.8056, 0.2008, 0.7881, 0.2008, 0.7907, 0.00931, 0.7969, 0.0, 0.8031, 0.00931, 0.7121, 0.7055, 0.7245, 0.7078, 0.7245, 0.8822, 0.7121, 0.88, 0.05981, 0.6993, 0.0722, 0.7016, 0.0722, 0.876, 0.05981, 0.8737, 0.9131, 0.1783, 0.9058, 0.1943, 0.8972, 0.192, 0.9009, 0.1752, 0.8056, 0.02635, 0.818, 0.0241, 0.818, 0.1985, 0.8056, 0.2008, 0.9058, 0.1943, 0.8904, 0.2009, 0.8972, 0.192, 0.9009, 0.1752, 0.8972, 0.192, 0.8848, 0.1912, 0.8835, 0.174, 0.8972, 0.192, 0.8904, 0.2009, 0.8848, 0.1912, 0.1659, 0.672, 0.1806, 0.6638, 0.1747, 0.6733, 0.1602, 0.6885, 0.1659, 0.672, 0.1747, 0.6733, 0.1727, 0.6904, 0.1747, 0.6733, 0.1806, 0.6638, 0.1871, 0.6729, 0.1727, 0.6904, 0.1747, 0.6733, 0.1871, 0.6729, 0.1902, 0.6898, 0.1871, 0.6729, 0.1806, 0.6638, 0.1958, 0.671, 0.8536, 0.0241, 0.8598, 0.007718, 0.8685, 0.00931, 0.8659, 0.02635, 0.8659, 0.02635, 0.8835, 0.02635, 0.8835, 0.2008, 0.8659, 0.2008, 0.8685, 0.00931, 0.8747, 0.0, 0.8809, 0.00931, 0.1727, 0.6904, 0.1902, 0.6898, 0.1958, 0.8642, 0.1783, 0.8647, 0.8659, 0.02635, 0.8685, 0.00931, 0.8809, 0.00931, 0.8835, 0.02635, 0.6717, 0.2759, 0.6841, 0.2781, 0.6841, 0.4526, 0.6717, 0.4503, 0.6779, 0.2595, 0.6929, 0.2518, 0.6867, 0.2611, 0.9775, 0.427, 0.9601, 0.4258, 0.9723, 0.2518, 0.9897, 0.253, 0.6717, 0.2759, 0.6779, 0.2595, 0.6867, 0.2611, 0.6841, 0.2781, 0.6841, 0.2781, 0.6867, 0.2611, 0.6991, 0.2611, 0.7016, 0.2781, 0.6841, 0.2781, 0.7016, 0.2781, 0.7016, 0.4526, 0.6841, 0.4526, 0.6867, 0.2611, 0.6929, 0.2518, 0.6991, 0.2611, 0.8536, 0.0241, 0.8659, 0.02635, 0.8659, 0.2008, 0.8536, 0.1985, 0.1602, 0.6885, 0.1727, 0.6904, 0.1783, 0.8647, 0.1658, 0.8629, 0.9897, 0.4301, 0.9824, 0.446, 0.9738, 0.4438, 0.9775, 0.427, 0.7016, 0.2781, 0.714, 0.2759, 0.714, 0.4503, 0.7016, 0.4526, 0.9824, 0.446, 0.9669, 0.4527, 0.9738, 0.4438, 0.9775, 0.427, 0.9738, 0.4438, 0.9614, 0.443, 0.9601, 0.4258, 0.9738, 0.4438, 0.9669, 0.4527, 0.9614, 0.443, 0.202, 0.6715, 0.2169, 0.6638, 0.2107, 0.6731, 0.1958, 0.6879, 0.202, 0.6715, 0.2107, 0.6731, 0.2082, 0.6901, 0.2107, 0.6731, 0.2169, 0.6638, 0.2231, 0.6731, 0.2082, 0.6901, 0.2107, 0.6731, 0.2231, 0.6731, 0.2257, 0.6901, 0.2618, 0.6715, 0.2767, 0.6638, 0.2705, 0.6731, 0.2556, 0.6879, 0.2618, 0.6715, 0.2705, 0.6731, 0.268, 0.6901, 0.268, 0.6901, 0.2855, 0.6901, 0.2855, 0.8645, 0.268, 0.8645, 0.2705, 0.6731, 0.2767, 0.6638, 0.2829, 0.6731, 0.2082, 0.6901, 0.2257, 0.6901, 0.2257, 0.8645, 0.2082, 0.8645, 0.268, 0.6901, 0.2705, 0.6731, 0.2829, 0.6731, 0.2855, 0.6901, 0.714, 0.2759, 0.7264, 0.2781, 0.7264, 0.4526, 0.714, 0.4503, 0.7202, 0.2595, 0.7352, 0.2518, 0.729, 0.2611, 0.9878, 0.8568, 0.9703, 0.8556, 0.9825, 0.6816, 1.0, 0.6828, 0.714, 0.2759, 0.7202, 0.2595, 0.729, 0.2611, 0.7264, 0.2781, 0.7264, 0.2781, 0.729, 0.2611, 0.7414, 0.2611, 0.7439, 0.2781, 0.7264, 0.2781, 0.7439, 0.2781, 0.7439, 0.4526, 0.7264, 0.4526, 0.729, 0.2611, 0.7352, 0.2518, 0.7414, 0.2611, 0.2556, 0.6879, 0.268, 0.6901, 0.268, 0.8645, 0.2556, 0.8623, 0.1958, 0.6879, 0.2082, 0.6901, 0.2082, 0.8645, 0.1958, 0.8623, 1.0, 0.86, 0.9927, 0.8759, 0.984, 0.8737, 0.9878, 0.8568, 0.7439, 0.2781, 0.7563, 0.2759, 0.7563, 0.4503, 0.7439, 0.4526, 0.9927, 0.8759, 0.9772, 0.8825, 0.984, 0.8737, 0.9878, 0.8568, 0.984, 0.8737, 0.9717, 0.8728, 0.9703, 0.8556, 0.984, 0.8737, 0.9772, 0.8825, 0.9717, 0.8728, 0.006194, 0.6829, 0.02115, 0.6752, 0.01495, 0.6845, 0.0, 0.6993, 0.006194, 0.6829, 0.01495, 0.6845, 0.01239, 0.7016, 0.01495, 0.6845, 0.02115, 0.6752, 0.02734, 0.6845, 0.01239, 0.7016, 0.01495, 0.6845, 0.02734, 0.6845, 0.02991, 0.7016, 0.6127, 0.007718, 0.6277, 0.0, 0.6215, 0.00931, 0.6065, 0.0241, 0.6127, 0.007718, 0.6215, 0.00931, 0.6189, 0.02635, 0.6189, 0.02635, 0.6364, 0.02635, 0.6364, 0.2008, 0.6189, 0.2008, 0.6215, 0.00931, 0.6277, 0.0, 0.6339, 0.00931, 0.01239, 0.7016, 0.02991, 0.7016, 0.02991, 0.876, 0.01239, 0.876, 0.6189, 0.02635, 0.6215, 0.00931, 0.6339, 0.00931, 0.6364, 0.02635, 0.6364, 0.02635, 0.6488, 0.0241, 0.6488, 0.1985, 0.6364, 0.2008, 0.5692, 0.8466, 0.5537, 0.8532, 0.5605, 0.8444, 0.8988, 0.8568, 0.8813, 0.8556, 0.8935, 0.6816, 0.911, 0.6828, 0.5765, 0.8307, 0.5692, 0.8466, 0.5605, 0.8444, 0.5643, 0.8276, 0.5643, 0.8276, 0.5605, 0.8444, 0.5482, 0.8435, 0.5468, 0.8263, 0.5643, 0.8276, 0.5468, 0.8263, 0.559, 0.6523, 0.5765, 0.6535, 0.5605, 0.8444, 0.5537, 0.8532, 0.5482, 0.8435, 0.6065, 0.0241, 0.6189, 0.02635, 0.6189, 0.2008, 0.6065, 0.1985, 0.0, 0.6993, 0.01239, 0.7016, 0.01239, 0.876, 0.0, 0.8737, 0.911, 0.86, 0.9037, 0.8759, 0.895, 0.8737, 0.8988, 0.8568, 0.5468, 0.8263, 0.5343, 0.8277, 0.5465, 0.6537, 0.559, 0.6523, 0.9037, 0.8759, 0.8882, 0.8825, 0.895, 0.8737, 0.8988, 0.8568, 0.895, 0.8737, 0.8827, 0.8728, 0.8813, 0.8556, 0.895, 0.8737, 0.8882, 0.8825, 0.8827, 0.8728, 0.8576, 0.6893, 0.8725, 0.6816, 0.8663, 0.6909, 0.8514, 0.7057, 0.8576, 0.6893, 0.8663, 0.6909, 0.8638, 0.708, 0.8663, 0.6909, 0.8725, 0.6816, 0.8787, 0.6909, 0.8638, 0.708, 0.8663, 0.6909, 0.8787, 0.6909, 0.8813, 0.708, 0.655, 0.007718, 0.67, 0.0, 0.6638, 0.00931, 0.6488, 0.0241, 0.655, 0.007718, 0.6638, 0.00931, 0.6612, 0.02635, 0.6612, 0.02635, 0.6787, 0.02635, 0.6787, 0.2008, 0.6612, 0.2008, 0.6638, 0.00931, 0.67, 0.0, 0.6762, 0.00931, 0.8638, 0.708, 0.8813, 0.708, 0.8813, 0.8824, 0.8638, 0.8824, 0.6612, 0.02635, 0.6638, 0.00931, 0.6762, 0.00931, 0.6787, 0.02635, 0.6787, 0.02635, 0.6911, 0.0241, 0.6911, 0.1985, 0.6787, 0.2008, 0.6113, 0.8466, 0.5959, 0.8532, 0.6027, 0.8444, 0.4524, 0.8796, 0.4349, 0.8783, 0.4471, 0.7043, 0.4646, 0.7056, 0.6187, 0.8307, 0.6113, 0.8466, 0.6027, 0.8444, 0.6065, 0.8276, 0.6065, 0.8276, 0.6027, 0.8444, 0.5904, 0.8435, 0.589, 0.8263, 0.6065, 0.8276, 0.589, 0.8263, 0.6012, 0.6523, 0.6187, 0.6535, 0.6027, 0.8444, 0.5959, 0.8532, 0.5904, 0.8435, 0.6488, 0.0241, 0.6612, 0.02635, 0.6612, 0.2008, 0.6488, 0.1985, 0.8514, 0.7057, 0.8638, 0.708, 0.8638, 0.8824, 0.8514, 0.8801, 0.4646, 0.8827, 0.4572, 0.8986, 0.4486, 0.8964, 0.4524, 0.8796, 0.589, 0.8263, 0.5765, 0.8277, 0.5887, 0.6537, 0.6012, 0.6523, 0.4572, 0.8986, 0.4418, 0.9052, 0.4486, 0.8964, 0.4524, 0.8796, 0.4486, 0.8964, 0.4362, 0.8955, 0.4349, 0.8783, 0.4486, 0.8964, 0.4418, 0.9052, 0.4362, 0.8955, 0.8277, 0.6893, 0.8426, 0.6816, 0.8364, 0.6909, 0.8215, 0.7057, 0.8277, 0.6893, 0.8364, 0.6909, 0.8339, 0.708, 0.8364, 0.6909, 0.8426, 0.6816, 0.8488, 0.6909, 0.8339, 0.708, 0.8364, 0.6909, 0.8488, 0.6909, 0.8514, 0.708, 0.6356, 0.2595, 0.6506, 0.2518, 0.6444, 0.2611, 0.6294, 0.2759, 0.6356, 0.2595, 0.6444, 0.2611, 0.6418, 0.2781, 0.6418, 0.2781, 0.6593, 0.2781, 0.6593, 0.4526, 0.6418, 0.4526, 0.6444, 0.2611, 0.6506, 0.2518, 0.6568, 0.2611, 0.8339, 0.708, 0.8514, 0.708, 0.8514, 0.8824, 0.8339, 0.8824, 0.6418, 0.2781, 0.6444, 0.2611, 0.6568, 0.2611, 0.6593, 0.2781, 0.6593, 0.2781, 0.6717, 0.2759, 0.6717, 0.4503, 0.6593, 0.4526, 0.527, 0.8466, 0.5115, 0.8532, 0.5183, 0.8444, 0.9306, 0.1752, 0.9131, 0.174, 0.9253, 0.0, 0.9428, 0.001225, 0.5343, 0.8307, 0.527, 0.8466, 0.5183, 0.8444, 0.5221, 0.8276, 0.5221, 0.8276, 0.5183, 0.8444, 0.506, 0.8435, 0.5046, 0.8263, 0.5221, 0.8276, 0.5046, 0.8263, 0.5168, 0.6523, 0.5343, 0.6535, 0.5183, 0.8444, 0.5115, 0.8532, 0.506, 0.8435, 0.6294, 0.2759, 0.6418, 0.2781, 0.6418, 0.4526, 0.6294, 0.4503, 0.8215, 0.7057, 0.8339, 0.708, 0.8339, 0.8824, 0.8215, 0.8801, 0.9428, 0.1783, 0.9355, 0.1943, 0.9269, 0.192, 0.9306, 0.1752, 0.5046, 0.8263, 0.4921, 0.8277, 0.5043, 0.6537, 0.5168, 0.6523, 0.9355, 0.1943, 0.92, 0.2009, 0.9269, 0.192, 0.9306, 0.1752, 0.9269, 0.192, 0.9145, 0.1912, 0.9131, 0.174, 0.9269, 0.192, 0.92, 0.2009, 0.9145, 0.1912, 0.8272, 0.4889, 0.8419, 0.4807, 0.836, 0.4902, 0.8215, 0.5054, 0.8272, 0.4889, 0.836, 0.4902, 0.8339, 0.5073, 0.836, 0.4902, 0.8419, 0.4807, 0.8483, 0.4898, 0.8339, 0.5073, 0.836, 0.4902, 0.8483, 0.4898, 0.8515, 0.5067, 0.8483, 0.4898, 0.8419, 0.4807, 0.857, 0.4879, 0.857, 0.5048, 0.8632, 0.4884, 0.872, 0.49, 0.8694, 0.507, 0.8694, 0.507, 0.887, 0.507, 0.887, 0.6814, 0.8694, 0.6814, 0.872, 0.49, 0.8782, 0.4807, 0.8844, 0.49, 0.8339, 0.5073, 0.8515, 0.5067, 0.857, 0.6811, 0.8395, 0.6816, 0.8694, 0.507, 0.872, 0.49, 0.8844, 0.49, 0.887, 0.507, 0.6946, 0.5048, 0.707, 0.507, 0.707, 0.6814, 0.6946, 0.6792, 0.7008, 0.4884, 0.7158, 0.4807, 0.7096, 0.49, 0.9603, 0.1752, 0.9428, 0.174, 0.955, 0.0, 0.9725, 0.001225, 0.6946, 0.5048, 0.7008, 0.4884, 0.7096, 0.49, 0.707, 0.507, 0.707, 0.507, 0.7096, 0.49, 0.722, 0.49, 0.7245, 0.507, 0.707, 0.507, 0.7245, 0.507, 0.7245, 0.6814, 0.707, 0.6814, 0.7096, 0.49, 0.7158, 0.4807, 0.722, 0.49, 0.857, 0.5048, 0.8694, 0.507, 0.8694, 0.6814, 0.857, 0.6792, 0.8215, 0.5054, 0.8339, 0.5073, 0.8395, 0.6816, 0.8271, 0.6798, 0.9725, 0.1783, 0.9652, 0.1943, 0.9565, 0.192, 0.9603, 0.1752, 0.7245, 0.507, 0.7369, 0.5048, 0.7369, 0.6792, 0.7245, 0.6814, 0.9652, 0.1943, 0.9497, 0.2009, 0.9565, 0.192, 0.9603, 0.1752, 0.9565, 0.192, 0.9442, 0.1912, 0.9428, 0.174, 0.9565, 0.192, 0.9497, 0.2009, 0.9442, 0.1912, 0.0361, 0.6829, 0.05105, 0.6752, 0.04486, 0.6845, 0.02991, 0.6993, 0.0361, 0.6829, 0.04486, 0.6845, 0.04229, 0.7016, 0.04486, 0.6845, 0.05105, 0.6752, 0.05725, 0.6845, 0.04229, 0.7016, 0.04486, 0.6845, 0.05725, 0.6845, 0.05981, 0.7016, 0.2917, 0.6715, 0.3066, 0.6638, 0.3004, 0.6731, 0.2855, 0.6879, 0.2917, 0.6715, 0.3004, 0.6731, 0.2979, 0.6901, 0.2979, 0.6901, 0.3154, 0.6901, 0.3154, 0.8645, 0.2979, 0.8645, 0.3004, 0.6731, 0.3066, 0.6638, 0.3128, 0.6731, 0.04229, 0.7016, 0.05981, 0.7016, 0.05981, 0.876, 0.04229, 0.876, 0.2979, 0.6901, 0.3004, 0.6731, 0.3128, 0.6731, 0.3154, 0.6901, 0.7334, 0.0241, 0.7458, 0.02635, 0.7458, 0.2008, 0.7334, 0.1985, 0.7396, 0.007718, 0.7546, 0.0, 0.7484, 0.00931, 0.9638, 0.6559, 0.9463, 0.6547, 0.9585, 0.4807, 0.976, 0.4819, 0.7334, 0.0241, 0.7396, 0.007718, 0.7484, 0.00931, 0.7458, 0.02635, 0.7458, 0.02635, 0.7484, 0.00931, 0.7608, 0.00931, 0.7633, 0.02635, 0.7458, 0.02635, 0.7633, 0.02635, 0.7633, 0.2008, 0.7458, 0.2008, 0.7484, 0.00931, 0.7546, 0.0, 0.7608, 0.00931, 0.2855, 0.6879, 0.2979, 0.6901, 0.2979, 0.8645, 0.2855, 0.8623, 0.02991, 0.6993, 0.04229, 0.7016, 0.04229, 0.876, 0.02991, 0.8737, 0.976, 0.659, 0.9687, 0.6749, 0.96, 0.6727, 0.9638, 0.6559, 0.7633, 0.02635, 0.7757, 0.0241, 0.7757, 0.1985, 0.7633, 0.2008, 0.9687, 0.6749, 0.9532, 0.6816, 0.96, 0.6727, 0.9638, 0.6559, 0.96, 0.6727, 0.9477, 0.6718, 0.9463, 0.6547, 0.96, 0.6727, 0.9532, 0.6816, 0.9477, 0.6718])
me_cylinder.materials.append(mat_bullets)
me_cylinder.use_remesh_fix_poles = True
me_cylinder.use_remesh_preserve_attributes = False
me_cylinder.use_mirror_vertex_groups = False
me_cylinder.update()

# ---- objects
ob_cube = bpy.data.objects.new('Cube', me_cube_001)
ob_cylinder = bpy.data.objects.new('Cylinder', me_cylinder)

# ---- transforms, parenting, visibility, modifiers, constraints
ob_cube.location = (0.0, 0.0, 0.0)
ob_cube.lineart.crease_threshold = 0.0
ob_cylinder.location = (0.0, 0.0, 0.0)
ob_cylinder.lineart.crease_threshold = 0.0

# ---- collection membership
col_collection.objects.link(ob_cube)
col_collection.objects.link(ob_cylinder)

# ---- scene / render settings (as saved in the file)
scene.frame_start = 1; scene.frame_end = 250; scene.frame_set(1)
scene.render.engine = 'BLENDER_EEVEE_NEXT'
scene.cycles.use_denoising = False
scene.cycles.samples = 128
scene.cycles.sampling_pattern = 'TABULATED_SOBOL'
scene.cycles.use_adaptive_sampling = False
scene.cycles.use_light_tree = False
scene.view_settings.view_transform = 'Filmic'
bpy.context.view_layer.update()

# ---- added for rendering (the .blend has no active camera and no usable light): camera, sun
cam_auto = bpy.data.cameras.new('AutoCamera')
cam_auto.lens = 50.0
cam_auto.sensor_width = 36.0
cam_auto.clip_end = 1000.0
ob_auto_camera = bpy.data.objects.new('AutoCamera', cam_auto)
scene.collection.objects.link(ob_auto_camera)
ob_auto_camera.location = (3.0406, -3.64872, 3.43248)
ob_auto_camera.rotation_euler = (1.09748, -7.21219e-08, 0.694738)
scene.camera = ob_auto_camera
light_auto_sun = bpy.data.lights.new('AutoSun', 'SUN')
light_auto_sun.energy = 3.0
light_auto_sun.angle = 0.0523599
ob_auto_sun = bpy.data.objects.new('AutoSun', light_auto_sun)
scene.collection.objects.link(ob_auto_sun)
ob_auto_sun.rotation_euler = (0.872665, 0.174533, 0.523599)
bpy.context.view_layer.update()
